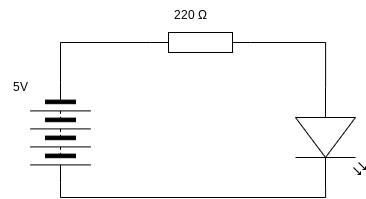

The diagram above was exported from draw.io. Its source (the exported page's mxGraphModel, read from the mxfile embedded in the PNG):
<mxGraphModel dx="1086" dy="692" grid="1" gridSize="10" guides="1" tooltips="1" connect="1" arrows="1" fold="1" page="1" pageScale="1" pageWidth="827" pageHeight="1169" math="0" shadow="0">
  <root>
    <mxCell id="0" />
    <mxCell id="1" parent="0" />
    <mxCell id="2" value="" style="pointerEvents=1;verticalLabelPosition=bottom;shadow=0;dashed=0;align=center;html=1;verticalAlign=top;shape=mxgraph.electrical.resistors.resistor_1;" vertex="1" parent="1">
      <mxGeometry x="270" y="250" width="100" height="20" as="geometry" />
    </mxCell>
    <mxCell id="3" value="" style="verticalLabelPosition=bottom;shadow=0;dashed=0;align=center;html=1;verticalAlign=top;shape=mxgraph.electrical.opto_electronics.led_2;pointerEvents=1;rotation=90;" vertex="1" parent="1">
      <mxGeometry x="400" y="320" width="100" height="70" as="geometry" />
    </mxCell>
    <mxCell id="4" value="" style="pointerEvents=1;verticalLabelPosition=bottom;shadow=0;dashed=0;align=center;html=1;verticalAlign=top;shape=mxgraph.electrical.miscellaneous.batteryStack;rotation=90;" vertex="1" parent="1">
      <mxGeometry x="130" y="320" width="100" height="60" as="geometry" />
    </mxCell>
    <mxCell id="5" style="edgeStyle=orthogonalEdgeStyle;html=1;exitX=0;exitY=0.5;exitDx=0;exitDy=0;entryX=0;entryY=0.5;entryDx=0;entryDy=0;entryPerimeter=0;endArrow=none;endFill=0;elbow=vertical;rounded=0;curved=0;" edge="1" parent="1" source="4" target="2">
      <mxGeometry relative="1" as="geometry" />
    </mxCell>
    <mxCell id="6" style="edgeStyle=orthogonalEdgeStyle;html=1;exitX=1;exitY=0.5;exitDx=0;exitDy=0;exitPerimeter=0;entryX=0;entryY=0.57;entryDx=0;entryDy=0;entryPerimeter=0;endArrow=none;endFill=0;rounded=0;" edge="1" parent="1" source="2" target="3">
      <mxGeometry relative="1" as="geometry" />
    </mxCell>
    <mxCell id="7" style="edgeStyle=orthogonalEdgeStyle;html=1;exitX=1;exitY=0.5;exitDx=0;exitDy=0;entryX=1;entryY=0.57;entryDx=0;entryDy=0;entryPerimeter=0;rounded=0;curved=0;endArrow=none;endFill=0;" edge="1" parent="1" source="4" target="3">
      <mxGeometry relative="1" as="geometry" />
    </mxCell>
    <mxCell id="8" value="220&amp;nbsp;Ω" style="text;html=1;align=center;verticalAlign=middle;resizable=0;points=[];autosize=1;strokeColor=none;fillColor=none;" vertex="1" parent="1">
      <mxGeometry x="280" y="218" width="60" height="30" as="geometry" />
    </mxCell>
    <mxCell id="9" value="5V" style="text;html=1;align=center;verticalAlign=middle;resizable=0;points=[];autosize=1;strokeColor=none;fillColor=none;" vertex="1" parent="1">
      <mxGeometry x="120" y="290" width="40" height="30" as="geometry" />
    </mxCell>
  </root>
</mxGraphModel>